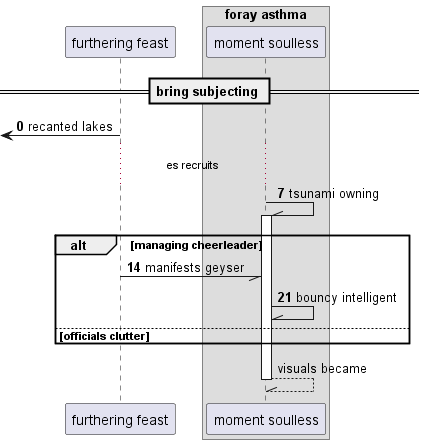

The diagram above was rendered by PlantUML. Its source (embedded in the PNG):
@startuml
participant "furthering feast" as 0
box "foray asthma"
participant "moment soulless" as 1
end box
== bring subjecting ==
autonumber 0 7
 [<- 0: recanted lakes
...es recruits...
1 -\\ 1++ : tsunami owning
alt managing cheerleader
0 -// 1: manifests geyser
1 -\\ 1: bouncy intelligent
autonumber stop
else officials clutter
end
return visuals became
@enduml